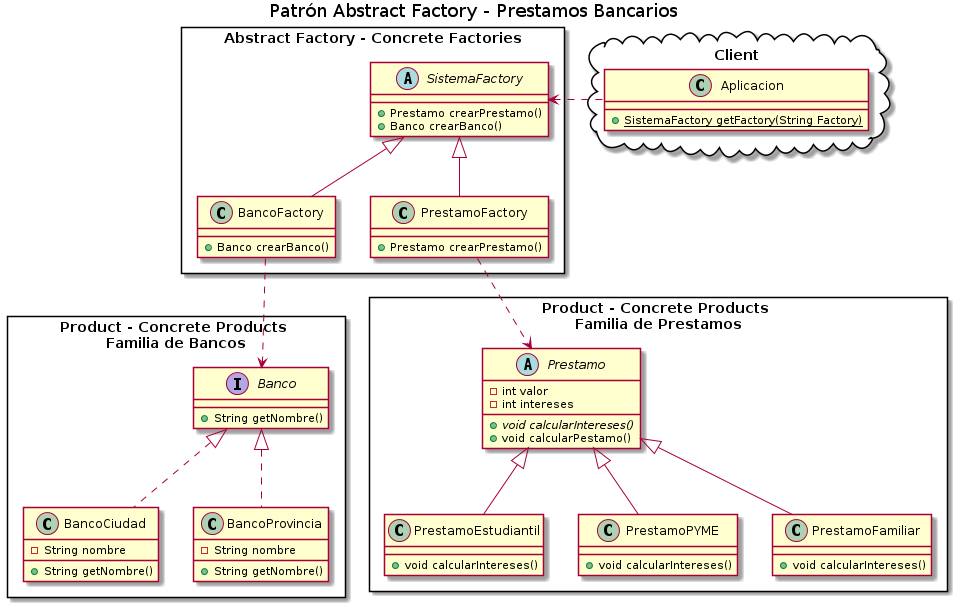

The diagram above was rendered by PlantUML. Its source (embedded in the PNG):
@startuml
Title Patrón Abstract Factory - Prestamos Bancarios

' ================
' ==== CLASES ====
' ================

cloud "Client"{
    class Aplicacion{
        +{static} SistemaFactory getFactory(String Factory)
    }
}

rectangle "Product - Concrete Products \nFamilia de Bancos" as A{
    interface Banco{
        +String getNombre()
    }

    class BancoCiudad{
        -String nombre
        +String getNombre()
    }

    class BancoProvincia{
        -String nombre
        +String getNombre()
    }
}

rectangle "Product - Concrete Products \nFamilia de Prestamos" as B{
    abstract class Prestamo{
        -int valor
        -int intereses
        +{abstract} void calcularIntereses()
        +void calcularPestamo()
    }

    class PrestamoEstudiantil{
        +void calcularIntereses()
    }

    class PrestamoPYME{
        +void calcularIntereses()
    }

    class PrestamoFamiliar{
        +void calcularIntereses()
    }
}

rectangle "Abstract Factory - Concrete Factories" as C{
    class BancoFactory{
        +Banco crearBanco()
    }

    class PrestamoFactory{
        +Prestamo crearPrestamo()
    }

    abstract class SistemaFactory{
        +Prestamo crearPrestamo()
        +Banco crearBanco()
    }
}
' ================
' == RELACIONES ==
' ================

BancoCiudad     .u.|> Banco
BancoProvincia  .u.|> Banco


PrestamoEstudiantil -u-|> Prestamo
PrestamoPYME        -u-|> Prestamo
PrestamoFamiliar    -u-|> Prestamo

BancoFactory    -u-|> SistemaFactory
PrestamoFactory -u-|> SistemaFactory

PrestamoFactory .d.> Prestamo
BancoFactory    .d.> Banco

Aplicacion .l.>  SistemaFactory

' ================
' ==== NOTAS =====
' ================


@enduml